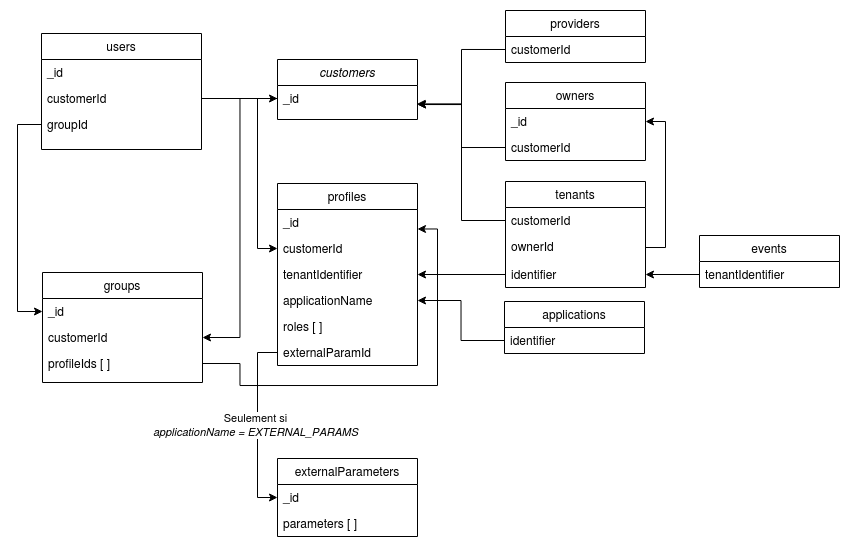

The diagram above was exported from draw.io. Its source (the exported page's mxGraphModel, read from the mxfile embedded in the PNG):
<mxGraphModel dx="936" dy="557" grid="1" gridSize="10" guides="1" tooltips="1" connect="1" arrows="1" fold="1" page="1" pageScale="1" pageWidth="827" pageHeight="1169" math="0" shadow="0">
  <root>
    <mxCell id="WIyWlLk6GJQsqaUBKTNV-0" />
    <mxCell id="WIyWlLk6GJQsqaUBKTNV-1" parent="WIyWlLk6GJQsqaUBKTNV-0" />
    <mxCell id="zkfFHV4jXpPFQw0GAbJ--0" value="customers" style="swimlane;fontStyle=2;align=center;verticalAlign=top;childLayout=stackLayout;horizontal=1;startSize=26;horizontalStack=0;resizeParent=1;resizeLast=0;collapsible=1;marginBottom=0;rounded=0;shadow=0;strokeWidth=1;" parent="WIyWlLk6GJQsqaUBKTNV-1" vertex="1">
      <mxGeometry x="560" y="160" width="140" height="60" as="geometry">
        <mxRectangle x="230" y="140" width="160" height="26" as="alternateBounds" />
      </mxGeometry>
    </mxCell>
    <mxCell id="zkfFHV4jXpPFQw0GAbJ--1" value="_id" style="text;align=left;verticalAlign=top;spacingLeft=4;spacingRight=4;overflow=hidden;rotatable=0;points=[[0,0.5],[1,0.5]];portConstraint=eastwest;" parent="zkfFHV4jXpPFQw0GAbJ--0" vertex="1">
      <mxGeometry y="26" width="140" height="26" as="geometry" />
    </mxCell>
    <mxCell id="zkfFHV4jXpPFQw0GAbJ--6" value="users" style="swimlane;fontStyle=0;align=center;verticalAlign=top;childLayout=stackLayout;horizontal=1;startSize=26;horizontalStack=0;resizeParent=1;resizeLast=0;collapsible=1;marginBottom=0;rounded=0;shadow=0;strokeWidth=1;" parent="WIyWlLk6GJQsqaUBKTNV-1" vertex="1">
      <mxGeometry x="324" y="134" width="160" height="116" as="geometry">
        <mxRectangle x="130" y="380" width="160" height="26" as="alternateBounds" />
      </mxGeometry>
    </mxCell>
    <mxCell id="zkfFHV4jXpPFQw0GAbJ--7" value="_id" style="text;align=left;verticalAlign=top;spacingLeft=4;spacingRight=4;overflow=hidden;rotatable=0;points=[[0,0.5],[1,0.5]];portConstraint=eastwest;" parent="zkfFHV4jXpPFQw0GAbJ--6" vertex="1">
      <mxGeometry y="26" width="160" height="26" as="geometry" />
    </mxCell>
    <mxCell id="zkfFHV4jXpPFQw0GAbJ--11" value="customerId" style="text;align=left;verticalAlign=top;spacingLeft=4;spacingRight=4;overflow=hidden;rotatable=0;points=[[0,0.5],[1,0.5]];portConstraint=eastwest;" parent="zkfFHV4jXpPFQw0GAbJ--6" vertex="1">
      <mxGeometry y="52" width="160" height="26" as="geometry" />
    </mxCell>
    <mxCell id="zkfFHV4jXpPFQw0GAbJ--8" value="groupId" style="text;align=left;verticalAlign=top;spacingLeft=4;spacingRight=4;overflow=hidden;rotatable=0;points=[[0,0.5],[1,0.5]];portConstraint=eastwest;rounded=0;shadow=0;html=0;" parent="zkfFHV4jXpPFQw0GAbJ--6" vertex="1">
      <mxGeometry y="78" width="160" height="26" as="geometry" />
    </mxCell>
    <mxCell id="zkfFHV4jXpPFQw0GAbJ--13" value="groups" style="swimlane;fontStyle=0;align=center;verticalAlign=top;childLayout=stackLayout;horizontal=1;startSize=26;horizontalStack=0;resizeParent=1;resizeLast=0;collapsible=1;marginBottom=0;rounded=0;shadow=0;strokeWidth=1;" parent="WIyWlLk6GJQsqaUBKTNV-1" vertex="1">
      <mxGeometry x="325" y="373" width="160" height="110" as="geometry">
        <mxRectangle x="340" y="380" width="170" height="26" as="alternateBounds" />
      </mxGeometry>
    </mxCell>
    <mxCell id="zkfFHV4jXpPFQw0GAbJ--14" value="_id" style="text;align=left;verticalAlign=top;spacingLeft=4;spacingRight=4;overflow=hidden;rotatable=0;points=[[0,0.5],[1,0.5]];portConstraint=eastwest;" parent="zkfFHV4jXpPFQw0GAbJ--13" vertex="1">
      <mxGeometry y="26" width="160" height="26" as="geometry" />
    </mxCell>
    <mxCell id="B2Q2kAZTyRJEedC7tFNQ-3" value="customerId" style="text;align=left;verticalAlign=top;spacingLeft=4;spacingRight=4;overflow=hidden;rotatable=0;points=[[0,0.5],[1,0.5]];portConstraint=eastwest;rounded=0;shadow=0;html=0;" vertex="1" parent="zkfFHV4jXpPFQw0GAbJ--13">
      <mxGeometry y="52" width="160" height="26" as="geometry" />
    </mxCell>
    <mxCell id="B2Q2kAZTyRJEedC7tFNQ-2" value="profileIds [ ]" style="text;align=left;verticalAlign=top;spacingLeft=4;spacingRight=4;overflow=hidden;rotatable=0;points=[[0,0.5],[1,0.5]];portConstraint=eastwest;rounded=0;shadow=0;html=0;" vertex="1" parent="zkfFHV4jXpPFQw0GAbJ--13">
      <mxGeometry y="78" width="160" height="26" as="geometry" />
    </mxCell>
    <mxCell id="zkfFHV4jXpPFQw0GAbJ--17" value="profiles" style="swimlane;fontStyle=0;align=center;verticalAlign=top;childLayout=stackLayout;horizontal=1;startSize=26;horizontalStack=0;resizeParent=1;resizeLast=0;collapsible=1;marginBottom=0;rounded=0;shadow=0;strokeWidth=1;" parent="WIyWlLk6GJQsqaUBKTNV-1" vertex="1">
      <mxGeometry x="560" y="284" width="140" height="182" as="geometry">
        <mxRectangle x="550" y="140" width="160" height="26" as="alternateBounds" />
      </mxGeometry>
    </mxCell>
    <mxCell id="zkfFHV4jXpPFQw0GAbJ--18" value="_id" style="text;align=left;verticalAlign=top;spacingLeft=4;spacingRight=4;overflow=hidden;rotatable=0;points=[[0,0.5],[1,0.5]];portConstraint=eastwest;" parent="zkfFHV4jXpPFQw0GAbJ--17" vertex="1">
      <mxGeometry y="26" width="140" height="26" as="geometry" />
    </mxCell>
    <mxCell id="zkfFHV4jXpPFQw0GAbJ--20" value="customerId" style="text;align=left;verticalAlign=top;spacingLeft=4;spacingRight=4;overflow=hidden;rotatable=0;points=[[0,0.5],[1,0.5]];portConstraint=eastwest;rounded=0;shadow=0;html=0;" parent="zkfFHV4jXpPFQw0GAbJ--17" vertex="1">
      <mxGeometry y="52" width="140" height="26" as="geometry" />
    </mxCell>
    <mxCell id="zkfFHV4jXpPFQw0GAbJ--19" value="tenantIdentifier" style="text;align=left;verticalAlign=top;spacingLeft=4;spacingRight=4;overflow=hidden;rotatable=0;points=[[0,0.5],[1,0.5]];portConstraint=eastwest;rounded=0;shadow=0;html=0;" parent="zkfFHV4jXpPFQw0GAbJ--17" vertex="1">
      <mxGeometry y="78" width="140" height="26" as="geometry" />
    </mxCell>
    <mxCell id="zkfFHV4jXpPFQw0GAbJ--24" value="applicationName" style="text;align=left;verticalAlign=top;spacingLeft=4;spacingRight=4;overflow=hidden;rotatable=0;points=[[0,0.5],[1,0.5]];portConstraint=eastwest;" parent="zkfFHV4jXpPFQw0GAbJ--17" vertex="1">
      <mxGeometry y="104" width="140" height="26" as="geometry" />
    </mxCell>
    <mxCell id="zkfFHV4jXpPFQw0GAbJ--25" value="roles [ ]" style="text;align=left;verticalAlign=top;spacingLeft=4;spacingRight=4;overflow=hidden;rotatable=0;points=[[0,0.5],[1,0.5]];portConstraint=eastwest;" parent="zkfFHV4jXpPFQw0GAbJ--17" vertex="1">
      <mxGeometry y="130" width="140" height="26" as="geometry" />
    </mxCell>
    <mxCell id="B2Q2kAZTyRJEedC7tFNQ-49" value="externalParamId" style="text;align=left;verticalAlign=top;spacingLeft=4;spacingRight=4;overflow=hidden;rotatable=0;points=[[0,0.5],[1,0.5]];portConstraint=eastwest;" vertex="1" parent="zkfFHV4jXpPFQw0GAbJ--17">
      <mxGeometry y="156" width="140" height="26" as="geometry" />
    </mxCell>
    <mxCell id="B2Q2kAZTyRJEedC7tFNQ-6" style="edgeStyle=orthogonalEdgeStyle;rounded=0;orthogonalLoop=1;jettySize=auto;html=1;exitX=1;exitY=0.5;exitDx=0;exitDy=0;entryX=1;entryY=0.25;entryDx=0;entryDy=0;" edge="1" parent="WIyWlLk6GJQsqaUBKTNV-1" source="B2Q2kAZTyRJEedC7tFNQ-2" target="zkfFHV4jXpPFQw0GAbJ--17">
      <mxGeometry relative="1" as="geometry" />
    </mxCell>
    <mxCell id="B2Q2kAZTyRJEedC7tFNQ-8" style="edgeStyle=orthogonalEdgeStyle;rounded=0;orthogonalLoop=1;jettySize=auto;html=1;exitX=0;exitY=0.5;exitDx=0;exitDy=0;entryX=0;entryY=0.5;entryDx=0;entryDy=0;" edge="1" parent="WIyWlLk6GJQsqaUBKTNV-1" source="zkfFHV4jXpPFQw0GAbJ--8" target="zkfFHV4jXpPFQw0GAbJ--14">
      <mxGeometry relative="1" as="geometry">
        <Array as="points">
          <mxPoint x="300" y="225" />
          <mxPoint x="300" y="412" />
        </Array>
      </mxGeometry>
    </mxCell>
    <mxCell id="B2Q2kAZTyRJEedC7tFNQ-9" style="edgeStyle=orthogonalEdgeStyle;rounded=0;orthogonalLoop=1;jettySize=auto;html=1;exitX=1;exitY=0.5;exitDx=0;exitDy=0;entryX=0;entryY=0.5;entryDx=0;entryDy=0;endArrow=classic;endFill=1;" edge="1" parent="WIyWlLk6GJQsqaUBKTNV-1" source="zkfFHV4jXpPFQw0GAbJ--11" target="zkfFHV4jXpPFQw0GAbJ--1">
      <mxGeometry relative="1" as="geometry" />
    </mxCell>
    <mxCell id="B2Q2kAZTyRJEedC7tFNQ-10" style="edgeStyle=orthogonalEdgeStyle;rounded=0;orthogonalLoop=1;jettySize=auto;html=1;exitX=0;exitY=0.5;exitDx=0;exitDy=0;entryX=0;entryY=0.5;entryDx=0;entryDy=0;" edge="1" parent="WIyWlLk6GJQsqaUBKTNV-1" source="zkfFHV4jXpPFQw0GAbJ--1" target="zkfFHV4jXpPFQw0GAbJ--20">
      <mxGeometry relative="1" as="geometry" />
    </mxCell>
    <mxCell id="B2Q2kAZTyRJEedC7tFNQ-11" style="edgeStyle=orthogonalEdgeStyle;rounded=0;orthogonalLoop=1;jettySize=auto;html=1;exitX=0;exitY=0.5;exitDx=0;exitDy=0;entryX=1;entryY=0.5;entryDx=0;entryDy=0;" edge="1" parent="WIyWlLk6GJQsqaUBKTNV-1" source="zkfFHV4jXpPFQw0GAbJ--1" target="B2Q2kAZTyRJEedC7tFNQ-3">
      <mxGeometry relative="1" as="geometry" />
    </mxCell>
    <mxCell id="B2Q2kAZTyRJEedC7tFNQ-15" value="applications" style="swimlane;fontStyle=0;childLayout=stackLayout;horizontal=1;startSize=26;fillColor=none;horizontalStack=0;resizeParent=1;resizeParentMax=0;resizeLast=0;collapsible=1;marginBottom=0;" vertex="1" parent="WIyWlLk6GJQsqaUBKTNV-1">
      <mxGeometry x="787" y="402" width="140" height="52" as="geometry" />
    </mxCell>
    <mxCell id="B2Q2kAZTyRJEedC7tFNQ-16" value="identifier" style="text;strokeColor=none;fillColor=none;align=left;verticalAlign=top;spacingLeft=4;spacingRight=4;overflow=hidden;rotatable=0;points=[[0,0.5],[1,0.5]];portConstraint=eastwest;" vertex="1" parent="B2Q2kAZTyRJEedC7tFNQ-15">
      <mxGeometry y="26" width="140" height="26" as="geometry" />
    </mxCell>
    <mxCell id="B2Q2kAZTyRJEedC7tFNQ-20" style="edgeStyle=orthogonalEdgeStyle;rounded=0;orthogonalLoop=1;jettySize=auto;html=1;exitX=0;exitY=0.5;exitDx=0;exitDy=0;entryX=1;entryY=0.5;entryDx=0;entryDy=0;endArrow=classic;endFill=1;" edge="1" parent="WIyWlLk6GJQsqaUBKTNV-1" source="B2Q2kAZTyRJEedC7tFNQ-16" target="zkfFHV4jXpPFQw0GAbJ--24">
      <mxGeometry relative="1" as="geometry" />
    </mxCell>
    <mxCell id="B2Q2kAZTyRJEedC7tFNQ-21" value="tenants" style="swimlane;fontStyle=0;childLayout=stackLayout;horizontal=1;startSize=26;fillColor=none;horizontalStack=0;resizeParent=1;resizeParentMax=0;resizeLast=0;collapsible=1;marginBottom=0;" vertex="1" parent="WIyWlLk6GJQsqaUBKTNV-1">
      <mxGeometry x="788" y="282" width="140" height="106" as="geometry" />
    </mxCell>
    <mxCell id="B2Q2kAZTyRJEedC7tFNQ-40" value="customerId" style="text;strokeColor=none;fillColor=none;align=left;verticalAlign=top;spacingLeft=4;spacingRight=4;overflow=hidden;rotatable=0;points=[[0,0.5],[1,0.5]];portConstraint=eastwest;" vertex="1" parent="B2Q2kAZTyRJEedC7tFNQ-21">
      <mxGeometry y="26" width="140" height="26" as="geometry" />
    </mxCell>
    <mxCell id="B2Q2kAZTyRJEedC7tFNQ-22" value="ownerId" style="text;strokeColor=none;fillColor=none;align=left;verticalAlign=top;spacingLeft=4;spacingRight=4;overflow=hidden;rotatable=0;points=[[0,0.5],[1,0.5]];portConstraint=eastwest;" vertex="1" parent="B2Q2kAZTyRJEedC7tFNQ-21">
      <mxGeometry y="52" width="140" height="28" as="geometry" />
    </mxCell>
    <mxCell id="B2Q2kAZTyRJEedC7tFNQ-41" value="identifier" style="text;strokeColor=none;fillColor=none;align=left;verticalAlign=top;spacingLeft=4;spacingRight=4;overflow=hidden;rotatable=0;points=[[0,0.5],[1,0.5]];portConstraint=eastwest;" vertex="1" parent="B2Q2kAZTyRJEedC7tFNQ-21">
      <mxGeometry y="80" width="140" height="26" as="geometry" />
    </mxCell>
    <mxCell id="B2Q2kAZTyRJEedC7tFNQ-25" style="edgeStyle=orthogonalEdgeStyle;rounded=0;orthogonalLoop=1;jettySize=auto;html=1;exitX=0;exitY=0.5;exitDx=0;exitDy=0;entryX=1;entryY=0.5;entryDx=0;entryDy=0;endArrow=classic;endFill=1;" edge="1" parent="WIyWlLk6GJQsqaUBKTNV-1" source="B2Q2kAZTyRJEedC7tFNQ-41" target="zkfFHV4jXpPFQw0GAbJ--19">
      <mxGeometry relative="1" as="geometry" />
    </mxCell>
    <mxCell id="B2Q2kAZTyRJEedC7tFNQ-26" value="events" style="swimlane;fontStyle=0;childLayout=stackLayout;horizontal=1;startSize=26;fillColor=none;horizontalStack=0;resizeParent=1;resizeParentMax=0;resizeLast=0;collapsible=1;marginBottom=0;" vertex="1" parent="WIyWlLk6GJQsqaUBKTNV-1">
      <mxGeometry x="982" y="336" width="140" height="52" as="geometry" />
    </mxCell>
    <mxCell id="B2Q2kAZTyRJEedC7tFNQ-27" value="tenantIdentifier" style="text;strokeColor=none;fillColor=none;align=left;verticalAlign=top;spacingLeft=4;spacingRight=4;overflow=hidden;rotatable=0;points=[[0,0.5],[1,0.5]];portConstraint=eastwest;" vertex="1" parent="B2Q2kAZTyRJEedC7tFNQ-26">
      <mxGeometry y="26" width="140" height="26" as="geometry" />
    </mxCell>
    <mxCell id="B2Q2kAZTyRJEedC7tFNQ-30" style="edgeStyle=orthogonalEdgeStyle;rounded=0;orthogonalLoop=1;jettySize=auto;html=1;exitX=0;exitY=0.5;exitDx=0;exitDy=0;entryX=1;entryY=0.5;entryDx=0;entryDy=0;endArrow=classic;endFill=1;" edge="1" parent="WIyWlLk6GJQsqaUBKTNV-1" source="B2Q2kAZTyRJEedC7tFNQ-27" target="B2Q2kAZTyRJEedC7tFNQ-41">
      <mxGeometry relative="1" as="geometry" />
    </mxCell>
    <mxCell id="B2Q2kAZTyRJEedC7tFNQ-31" value="owners" style="swimlane;fontStyle=0;childLayout=stackLayout;horizontal=1;startSize=26;fillColor=none;horizontalStack=0;resizeParent=1;resizeParentMax=0;resizeLast=0;collapsible=1;marginBottom=0;" vertex="1" parent="WIyWlLk6GJQsqaUBKTNV-1">
      <mxGeometry x="788" y="183" width="140" height="78" as="geometry" />
    </mxCell>
    <mxCell id="B2Q2kAZTyRJEedC7tFNQ-42" value="_id" style="text;strokeColor=none;fillColor=none;align=left;verticalAlign=top;spacingLeft=4;spacingRight=4;overflow=hidden;rotatable=0;points=[[0,0.5],[1,0.5]];portConstraint=eastwest;" vertex="1" parent="B2Q2kAZTyRJEedC7tFNQ-31">
      <mxGeometry y="26" width="140" height="26" as="geometry" />
    </mxCell>
    <mxCell id="B2Q2kAZTyRJEedC7tFNQ-32" value="customerId" style="text;strokeColor=none;fillColor=none;align=left;verticalAlign=top;spacingLeft=4;spacingRight=4;overflow=hidden;rotatable=0;points=[[0,0.5],[1,0.5]];portConstraint=eastwest;" vertex="1" parent="B2Q2kAZTyRJEedC7tFNQ-31">
      <mxGeometry y="52" width="140" height="26" as="geometry" />
    </mxCell>
    <mxCell id="B2Q2kAZTyRJEedC7tFNQ-35" style="edgeStyle=orthogonalEdgeStyle;rounded=0;orthogonalLoop=1;jettySize=auto;html=1;exitX=0;exitY=0.5;exitDx=0;exitDy=0;entryX=1;entryY=0.75;entryDx=0;entryDy=0;endArrow=classic;endFill=1;" edge="1" parent="WIyWlLk6GJQsqaUBKTNV-1" source="B2Q2kAZTyRJEedC7tFNQ-32" target="zkfFHV4jXpPFQw0GAbJ--0">
      <mxGeometry relative="1" as="geometry" />
    </mxCell>
    <mxCell id="B2Q2kAZTyRJEedC7tFNQ-36" value="providers" style="swimlane;fontStyle=0;childLayout=stackLayout;horizontal=1;startSize=26;fillColor=none;horizontalStack=0;resizeParent=1;resizeParentMax=0;resizeLast=0;collapsible=1;marginBottom=0;" vertex="1" parent="WIyWlLk6GJQsqaUBKTNV-1">
      <mxGeometry x="788" y="111" width="140" height="52" as="geometry" />
    </mxCell>
    <mxCell id="B2Q2kAZTyRJEedC7tFNQ-37" value="customerId" style="text;strokeColor=none;fillColor=none;align=left;verticalAlign=top;spacingLeft=4;spacingRight=4;overflow=hidden;rotatable=0;points=[[0,0.5],[1,0.5]];portConstraint=eastwest;" vertex="1" parent="B2Q2kAZTyRJEedC7tFNQ-36">
      <mxGeometry y="26" width="140" height="26" as="geometry" />
    </mxCell>
    <mxCell id="B2Q2kAZTyRJEedC7tFNQ-39" style="edgeStyle=orthogonalEdgeStyle;rounded=0;orthogonalLoop=1;jettySize=auto;html=1;exitX=0;exitY=0.5;exitDx=0;exitDy=0;entryX=1.001;entryY=0.733;entryDx=0;entryDy=0;entryPerimeter=0;endArrow=classic;endFill=1;" edge="1" parent="WIyWlLk6GJQsqaUBKTNV-1" source="B2Q2kAZTyRJEedC7tFNQ-37" target="zkfFHV4jXpPFQw0GAbJ--1">
      <mxGeometry relative="1" as="geometry" />
    </mxCell>
    <mxCell id="B2Q2kAZTyRJEedC7tFNQ-43" style="edgeStyle=orthogonalEdgeStyle;rounded=0;orthogonalLoop=1;jettySize=auto;html=1;exitX=1;exitY=0.5;exitDx=0;exitDy=0;entryX=1;entryY=0.5;entryDx=0;entryDy=0;endArrow=classic;endFill=1;" edge="1" parent="WIyWlLk6GJQsqaUBKTNV-1" source="B2Q2kAZTyRJEedC7tFNQ-22" target="B2Q2kAZTyRJEedC7tFNQ-31">
      <mxGeometry relative="1" as="geometry" />
    </mxCell>
    <mxCell id="B2Q2kAZTyRJEedC7tFNQ-44" style="edgeStyle=orthogonalEdgeStyle;rounded=0;orthogonalLoop=1;jettySize=auto;html=1;exitX=0;exitY=0.5;exitDx=0;exitDy=0;entryX=0.997;entryY=0.707;entryDx=0;entryDy=0;entryPerimeter=0;endArrow=classic;endFill=1;" edge="1" parent="WIyWlLk6GJQsqaUBKTNV-1" source="B2Q2kAZTyRJEedC7tFNQ-40" target="zkfFHV4jXpPFQw0GAbJ--1">
      <mxGeometry relative="1" as="geometry" />
    </mxCell>
    <mxCell id="B2Q2kAZTyRJEedC7tFNQ-45" value="externalParameters" style="swimlane;fontStyle=0;childLayout=stackLayout;horizontal=1;startSize=26;fillColor=none;horizontalStack=0;resizeParent=1;resizeParentMax=0;resizeLast=0;collapsible=1;marginBottom=0;" vertex="1" parent="WIyWlLk6GJQsqaUBKTNV-1">
      <mxGeometry x="560" y="559" width="140" height="78" as="geometry" />
    </mxCell>
    <mxCell id="B2Q2kAZTyRJEedC7tFNQ-46" value="_id" style="text;strokeColor=none;fillColor=none;align=left;verticalAlign=top;spacingLeft=4;spacingRight=4;overflow=hidden;rotatable=0;points=[[0,0.5],[1,0.5]];portConstraint=eastwest;" vertex="1" parent="B2Q2kAZTyRJEedC7tFNQ-45">
      <mxGeometry y="26" width="140" height="26" as="geometry" />
    </mxCell>
    <mxCell id="B2Q2kAZTyRJEedC7tFNQ-52" value="parameters [ ]" style="text;strokeColor=none;fillColor=none;align=left;verticalAlign=top;spacingLeft=4;spacingRight=4;overflow=hidden;rotatable=0;points=[[0,0.5],[1,0.5]];portConstraint=eastwest;" vertex="1" parent="B2Q2kAZTyRJEedC7tFNQ-45">
      <mxGeometry y="52" width="140" height="26" as="geometry" />
    </mxCell>
    <mxCell id="B2Q2kAZTyRJEedC7tFNQ-50" style="edgeStyle=orthogonalEdgeStyle;rounded=0;orthogonalLoop=1;jettySize=auto;html=1;exitX=0;exitY=0.5;exitDx=0;exitDy=0;entryX=0;entryY=0.5;entryDx=0;entryDy=0;endArrow=classic;endFill=1;" edge="1" parent="WIyWlLk6GJQsqaUBKTNV-1" source="B2Q2kAZTyRJEedC7tFNQ-49" target="B2Q2kAZTyRJEedC7tFNQ-46">
      <mxGeometry relative="1" as="geometry" />
    </mxCell>
    <mxCell id="B2Q2kAZTyRJEedC7tFNQ-51" value="&lt;div&gt;Seulement si&lt;/div&gt;&lt;div&gt;&lt;i&gt;applicationName = EXTERNAL_PARAMS&lt;/i&gt;&lt;/div&gt;" style="edgeLabel;html=1;align=center;verticalAlign=middle;resizable=0;points=[];" vertex="1" connectable="0" parent="B2Q2kAZTyRJEedC7tFNQ-50">
      <mxGeometry x="-0.111" y="-2" relative="1" as="geometry">
        <mxPoint y="11" as="offset" />
      </mxGeometry>
    </mxCell>
  </root>
</mxGraphModel>